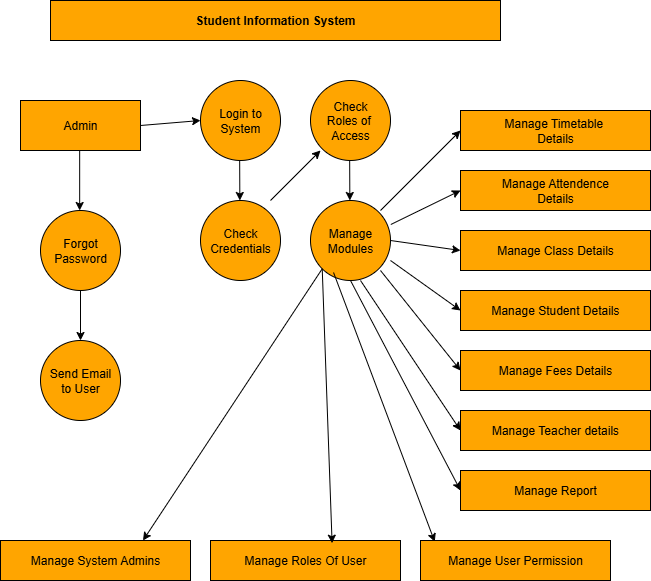

The diagram above was exported from draw.io. Its source (the exported page's mxGraphModel, read from the mxfile embedded in the PNG):
<mxGraphModel dx="907" dy="897" grid="1" gridSize="10" guides="1" tooltips="1" connect="1" arrows="1" fold="1" page="1" pageScale="1" pageWidth="850" pageHeight="1100" math="0" shadow="0">
  <root>
    <mxCell id="0" />
    <mxCell id="1" parent="0" />
    <mxCell id="JxGa7ZpUGHqcrNZVddXm-1" value="&lt;b&gt;Student Information System&lt;/b&gt;" style="rounded=0;whiteSpace=wrap;html=1;fillColor=#FFA500;" vertex="1" parent="1">
      <mxGeometry x="50" y="40" width="450" height="40" as="geometry" />
    </mxCell>
    <mxCell id="JxGa7ZpUGHqcrNZVddXm-2" value="Admin" style="rounded=0;whiteSpace=wrap;html=1;fillColor=#FFA500;" vertex="1" parent="1">
      <mxGeometry x="20" y="140" width="120" height="50" as="geometry" />
    </mxCell>
    <mxCell id="JxGa7ZpUGHqcrNZVddXm-3" value="Login to System" style="ellipse;whiteSpace=wrap;html=1;aspect=fixed;fillColor=#FFA500;" vertex="1" parent="1">
      <mxGeometry x="200" y="120" width="80" height="80" as="geometry" />
    </mxCell>
    <mxCell id="JxGa7ZpUGHqcrNZVddXm-4" value="Check&lt;div&gt;Roles of&amp;nbsp;&lt;/div&gt;&lt;div&gt;Access&lt;/div&gt;" style="ellipse;whiteSpace=wrap;html=1;aspect=fixed;fillColor=#FFA500;" vertex="1" parent="1">
      <mxGeometry x="310" y="120" width="80" height="80" as="geometry" />
    </mxCell>
    <mxCell id="JxGa7ZpUGHqcrNZVddXm-5" value="Manage Timetable&amp;nbsp;&lt;div&gt;Details&lt;/div&gt;" style="rounded=0;whiteSpace=wrap;html=1;fillColor=#FFA500;" vertex="1" parent="1">
      <mxGeometry x="460" y="150" width="190" height="40" as="geometry" />
    </mxCell>
    <mxCell id="JxGa7ZpUGHqcrNZVddXm-6" value="Manage Attendence&lt;div&gt;Details&lt;/div&gt;" style="rounded=0;whiteSpace=wrap;html=1;fillColor=#FFA500;" vertex="1" parent="1">
      <mxGeometry x="460" y="210" width="190" height="40" as="geometry" />
    </mxCell>
    <mxCell id="JxGa7ZpUGHqcrNZVddXm-7" value="Manage Class Details" style="rounded=0;whiteSpace=wrap;html=1;fillColor=#FFA500;" vertex="1" parent="1">
      <mxGeometry x="460" y="270" width="190" height="40" as="geometry" />
    </mxCell>
    <mxCell id="JxGa7ZpUGHqcrNZVddXm-8" value="Manage Student Details" style="rounded=0;whiteSpace=wrap;html=1;fillColor=#FFA500;" vertex="1" parent="1">
      <mxGeometry x="460" y="330" width="190" height="40" as="geometry" />
    </mxCell>
    <mxCell id="JxGa7ZpUGHqcrNZVddXm-9" value="Manage Fees Details" style="rounded=0;whiteSpace=wrap;html=1;fillColor=#FFA500;" vertex="1" parent="1">
      <mxGeometry x="460" y="390" width="190" height="40" as="geometry" />
    </mxCell>
    <mxCell id="JxGa7ZpUGHqcrNZVddXm-10" value="Manage Teacher details" style="rounded=0;whiteSpace=wrap;html=1;fillColor=#FFA500;" vertex="1" parent="1">
      <mxGeometry x="460" y="450" width="190" height="40" as="geometry" />
    </mxCell>
    <mxCell id="JxGa7ZpUGHqcrNZVddXm-11" value="Manage Report" style="rounded=0;whiteSpace=wrap;html=1;fillColor=#FFA500;" vertex="1" parent="1">
      <mxGeometry x="460" y="510" width="190" height="40" as="geometry" />
    </mxCell>
    <mxCell id="JxGa7ZpUGHqcrNZVddXm-12" value="Forgot&lt;div&gt;Password&lt;/div&gt;" style="ellipse;whiteSpace=wrap;html=1;aspect=fixed;fillColor=#FFA500;" vertex="1" parent="1">
      <mxGeometry x="40" y="250" width="80" height="80" as="geometry" />
    </mxCell>
    <mxCell id="JxGa7ZpUGHqcrNZVddXm-13" value="Send Email&lt;div&gt;to User&lt;/div&gt;" style="ellipse;whiteSpace=wrap;html=1;aspect=fixed;fillColor=#FFA500;" vertex="1" parent="1">
      <mxGeometry x="40" y="380" width="80" height="80" as="geometry" />
    </mxCell>
    <mxCell id="JxGa7ZpUGHqcrNZVddXm-14" value="Check&lt;div&gt;Credentials&lt;/div&gt;" style="ellipse;whiteSpace=wrap;html=1;aspect=fixed;fillColor=#FFA500;" vertex="1" parent="1">
      <mxGeometry x="200" y="240" width="80" height="80" as="geometry" />
    </mxCell>
    <mxCell id="JxGa7ZpUGHqcrNZVddXm-15" value="Manage&lt;div&gt;Modules&lt;/div&gt;" style="ellipse;whiteSpace=wrap;html=1;aspect=fixed;fillColor=#FFA500;" vertex="1" parent="1">
      <mxGeometry x="310" y="240" width="80" height="80" as="geometry" />
    </mxCell>
    <mxCell id="JxGa7ZpUGHqcrNZVddXm-16" value="Manage System Admins" style="rounded=0;whiteSpace=wrap;html=1;fillColor=#FFA500;" vertex="1" parent="1">
      <mxGeometry y="580" width="190" height="40" as="geometry" />
    </mxCell>
    <mxCell id="JxGa7ZpUGHqcrNZVddXm-17" value="Manage User Permission" style="rounded=0;whiteSpace=wrap;html=1;fillColor=#FFA500;" vertex="1" parent="1">
      <mxGeometry x="420" y="580" width="190" height="40" as="geometry" />
    </mxCell>
    <mxCell id="JxGa7ZpUGHqcrNZVddXm-18" value="Manage Roles Of User" style="rounded=0;whiteSpace=wrap;html=1;fillColor=#FFA500;" vertex="1" parent="1">
      <mxGeometry x="210" y="580" width="190" height="40" as="geometry" />
    </mxCell>
    <mxCell id="JxGa7ZpUGHqcrNZVddXm-19" value="" style="endArrow=classic;html=1;rounded=0;fillColor=#FFA500;" edge="1" parent="1">
      <mxGeometry width="50" height="50" relative="1" as="geometry">
        <mxPoint x="80" y="340" as="sourcePoint" />
        <mxPoint x="80" y="380" as="targetPoint" />
        <Array as="points">
          <mxPoint x="80" y="330" />
        </Array>
      </mxGeometry>
    </mxCell>
    <mxCell id="JxGa7ZpUGHqcrNZVddXm-20" value="" style="endArrow=classic;html=1;rounded=0;fillColor=#FFA500;" edge="1" parent="1">
      <mxGeometry width="50" height="50" relative="1" as="geometry">
        <mxPoint x="79.17" y="190" as="sourcePoint" />
        <mxPoint x="79.17" y="250" as="targetPoint" />
        <Array as="points" />
      </mxGeometry>
    </mxCell>
    <mxCell id="JxGa7ZpUGHqcrNZVddXm-22" value="" style="endArrow=classic;html=1;rounded=0;fillColor=#FFA500;" edge="1" parent="1">
      <mxGeometry width="50" height="50" relative="1" as="geometry">
        <mxPoint x="239.17000000000002" y="200" as="sourcePoint" />
        <mxPoint x="239.34000000000003" y="240" as="targetPoint" />
      </mxGeometry>
    </mxCell>
    <mxCell id="JxGa7ZpUGHqcrNZVddXm-25" value="" style="endArrow=classic;html=1;rounded=0;fillColor=#FFA500;" edge="1" parent="1">
      <mxGeometry width="50" height="50" relative="1" as="geometry">
        <mxPoint x="349.17" y="200" as="sourcePoint" />
        <mxPoint x="349.34000000000003" y="240" as="targetPoint" />
      </mxGeometry>
    </mxCell>
    <mxCell id="JxGa7ZpUGHqcrNZVddXm-30" value="" style="endArrow=classic;html=1;rounded=0;fillColor=#FFA500;" edge="1" parent="1">
      <mxGeometry width="50" height="50" relative="1" as="geometry">
        <mxPoint x="270" y="240" as="sourcePoint" />
        <mxPoint x="320" y="190" as="targetPoint" />
      </mxGeometry>
    </mxCell>
    <mxCell id="JxGa7ZpUGHqcrNZVddXm-31" value="" style="endArrow=classic;html=1;rounded=0;entryX=0;entryY=0.5;entryDx=0;entryDy=0;fillColor=#FFA500;" edge="1" parent="1" target="JxGa7ZpUGHqcrNZVddXm-5">
      <mxGeometry width="50" height="50" relative="1" as="geometry">
        <mxPoint x="380" y="250" as="sourcePoint" />
        <mxPoint x="430" y="200" as="targetPoint" />
      </mxGeometry>
    </mxCell>
    <mxCell id="JxGa7ZpUGHqcrNZVddXm-32" value="" style="endArrow=classic;html=1;rounded=0;exitX=1.004;exitY=0.3;exitDx=0;exitDy=0;entryX=0;entryY=0.5;entryDx=0;entryDy=0;exitPerimeter=0;fillColor=#FFA500;" edge="1" parent="1" source="JxGa7ZpUGHqcrNZVddXm-15" target="JxGa7ZpUGHqcrNZVddXm-6">
      <mxGeometry width="50" height="50" relative="1" as="geometry">
        <mxPoint x="410" y="330" as="sourcePoint" />
        <mxPoint x="460" y="280" as="targetPoint" />
      </mxGeometry>
    </mxCell>
    <mxCell id="JxGa7ZpUGHqcrNZVddXm-33" value="" style="endArrow=classic;html=1;rounded=0;entryX=0;entryY=0.5;entryDx=0;entryDy=0;exitX=1;exitY=0.5;exitDx=0;exitDy=0;exitPerimeter=0;fillColor=#FFA500;" edge="1" parent="1" source="JxGa7ZpUGHqcrNZVddXm-15" target="JxGa7ZpUGHqcrNZVddXm-7">
      <mxGeometry width="50" height="50" relative="1" as="geometry">
        <mxPoint x="400" y="280" as="sourcePoint" />
        <mxPoint x="440" y="290" as="targetPoint" />
      </mxGeometry>
    </mxCell>
    <mxCell id="JxGa7ZpUGHqcrNZVddXm-36" value="" style="endArrow=classic;html=1;rounded=0;entryX=0;entryY=0.5;entryDx=0;entryDy=0;fillColor=#FFA500;" edge="1" parent="1" target="JxGa7ZpUGHqcrNZVddXm-8">
      <mxGeometry width="50" height="50" relative="1" as="geometry">
        <mxPoint x="390" y="300" as="sourcePoint" />
        <mxPoint x="410" y="320" as="targetPoint" />
      </mxGeometry>
    </mxCell>
    <mxCell id="JxGa7ZpUGHqcrNZVddXm-37" value="" style="endArrow=classic;html=1;rounded=0;entryX=0;entryY=0.5;entryDx=0;entryDy=0;fillColor=#FFA500;" edge="1" parent="1" target="JxGa7ZpUGHqcrNZVddXm-9">
      <mxGeometry width="50" height="50" relative="1" as="geometry">
        <mxPoint x="380" y="310" as="sourcePoint" />
        <mxPoint x="430" y="360" as="targetPoint" />
      </mxGeometry>
    </mxCell>
    <mxCell id="JxGa7ZpUGHqcrNZVddXm-41" value="" style="endArrow=classic;html=1;rounded=0;entryX=0;entryY=0.5;entryDx=0;entryDy=0;fillColor=#FFA500;" edge="1" parent="1" target="JxGa7ZpUGHqcrNZVddXm-10">
      <mxGeometry width="50" height="50" relative="1" as="geometry">
        <mxPoint x="360" y="320" as="sourcePoint" />
        <mxPoint x="410" y="370" as="targetPoint" />
      </mxGeometry>
    </mxCell>
    <mxCell id="JxGa7ZpUGHqcrNZVddXm-42" value="" style="endArrow=classic;html=1;rounded=0;exitX=0.5;exitY=1;exitDx=0;exitDy=0;entryX=0;entryY=0.5;entryDx=0;entryDy=0;fillColor=#FFA500;" edge="1" parent="1" source="JxGa7ZpUGHqcrNZVddXm-15" target="JxGa7ZpUGHqcrNZVddXm-11">
      <mxGeometry width="50" height="50" relative="1" as="geometry">
        <mxPoint x="310" y="430" as="sourcePoint" />
        <mxPoint x="360" y="480" as="targetPoint" />
      </mxGeometry>
    </mxCell>
    <mxCell id="JxGa7ZpUGHqcrNZVddXm-43" value="" style="endArrow=classic;html=1;rounded=0;exitX=0.288;exitY=0.9;exitDx=0;exitDy=0;exitPerimeter=0;entryX=0.075;entryY=0.033;entryDx=0;entryDy=0;entryPerimeter=0;fillColor=#FFA500;" edge="1" parent="1" source="JxGa7ZpUGHqcrNZVddXm-15" target="JxGa7ZpUGHqcrNZVddXm-17">
      <mxGeometry width="50" height="50" relative="1" as="geometry">
        <mxPoint x="260" y="440" as="sourcePoint" />
        <mxPoint x="310" y="490" as="targetPoint" />
      </mxGeometry>
    </mxCell>
    <mxCell id="JxGa7ZpUGHqcrNZVddXm-44" value="" style="endArrow=classic;html=1;rounded=0;exitX=0;exitY=1;exitDx=0;exitDy=0;entryX=0.64;entryY=0.067;entryDx=0;entryDy=0;entryPerimeter=0;fillColor=#FFA500;" edge="1" parent="1" source="JxGa7ZpUGHqcrNZVddXm-15" target="JxGa7ZpUGHqcrNZVddXm-18">
      <mxGeometry width="50" height="50" relative="1" as="geometry">
        <mxPoint x="290" y="370" as="sourcePoint" />
        <mxPoint x="386" y="628" as="targetPoint" />
      </mxGeometry>
    </mxCell>
    <mxCell id="JxGa7ZpUGHqcrNZVddXm-45" value="" style="endArrow=classic;html=1;rounded=0;exitX=0;exitY=1;exitDx=0;exitDy=0;entryX=0.75;entryY=0;entryDx=0;entryDy=0;fillColor=#FFA500;" edge="1" parent="1" source="JxGa7ZpUGHqcrNZVddXm-15" target="JxGa7ZpUGHqcrNZVddXm-16">
      <mxGeometry width="50" height="50" relative="1" as="geometry">
        <mxPoint x="190" y="390" as="sourcePoint" />
        <mxPoint x="286" y="648" as="targetPoint" />
      </mxGeometry>
    </mxCell>
    <mxCell id="JxGa7ZpUGHqcrNZVddXm-47" value="" style="endArrow=classic;html=1;rounded=0;entryX=0;entryY=0.5;entryDx=0;entryDy=0;exitX=1;exitY=0.5;exitDx=0;exitDy=0;fillColor=#FFA500;" edge="1" parent="1" source="JxGa7ZpUGHqcrNZVddXm-2" target="JxGa7ZpUGHqcrNZVddXm-3">
      <mxGeometry width="50" height="50" relative="1" as="geometry">
        <mxPoint x="140" y="170" as="sourcePoint" />
        <mxPoint x="190" y="120" as="targetPoint" />
      </mxGeometry>
    </mxCell>
  </root>
</mxGraphModel>